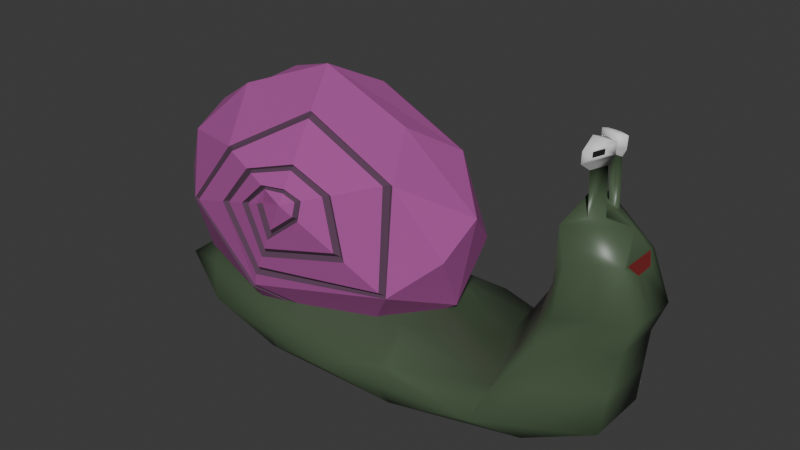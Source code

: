 # Source: snail.blend  (saved by Blender 4.0.36; exported with 4.5.12 LTS)
import bpy
from mathutils import Matrix  # noqa: F401  (used for matrix-valued properties, if any)

bpy.ops.wm.read_factory_settings(use_empty=True)
scene = bpy.context.scene
scene.name = 'Scene'

# ---- collections
col_collection = bpy.data.collections.new('Collection'); scene.collection.children.link(col_collection)

# ---- materials (node trees are filled in below, after node groups)
mat_slime = bpy.data.materials.new('Slime')
mat_slime.use_transparent_shadow = False
mat_eyes_white = bpy.data.materials.new('Eyes white')
mat_eyes_white.use_transparent_shadow = False
mat_eyes_black = bpy.data.materials.new('Eyes Black')
mat_eyes_black.use_transparent_shadow = False
mat_backpack = bpy.data.materials.new('Backpack')
mat_backpack.use_transparent_shadow = False
mat_mouth = bpy.data.materials.new('Mouth')
mat_mouth.use_transparent_shadow = False
mat_backpack_detail = bpy.data.materials.new('Backpack Detail')
mat_backpack_detail.use_transparent_shadow = False

# ---- material node trees
mat_slime.use_nodes = True; mat_slime.node_tree.nodes.clear()
_N = mat_slime.node_tree.nodes; _L = mat_slime.node_tree.links
n0 = _N.new('ShaderNodeBsdfPrincipled'); n0.name = 'Principled BSDF'; n0.location = (10, 300)
n0.inputs[0].default_value = (0.07193, 0.1106, 0.06088, 1.0)
n0.inputs[2].default_value = 0.3955
n0.inputs[3].default_value = 1.45
n1 = _N.new('ShaderNodeOutputMaterial'); n1.name = 'Material Output'; n1.location = (300, 300)
_L.new(n0.outputs[0], n1.inputs[0])
n1.is_active_output = True
mat_eyes_white.use_nodes = True; mat_eyes_white.node_tree.nodes.clear()
_N = mat_eyes_white.node_tree.nodes; _L = mat_eyes_white.node_tree.links
n0 = _N.new('ShaderNodeBsdfPrincipled'); n0.name = 'Principled BSDF'; n0.location = (10, 300)
n0.inputs[3].default_value = 1.45
n1 = _N.new('ShaderNodeOutputMaterial'); n1.name = 'Material Output'; n1.location = (300, 300)
_L.new(n0.outputs[0], n1.inputs[0])
n1.is_active_output = True
mat_eyes_black.use_nodes = True; mat_eyes_black.node_tree.nodes.clear()
_N = mat_eyes_black.node_tree.nodes; _L = mat_eyes_black.node_tree.links
n0 = _N.new('ShaderNodeBsdfPrincipled'); n0.name = 'Principled BSDF'; n0.location = (10, 300)
n0.inputs[0].default_value = (0.01227, 0.01227, 0.01227, 1.0)
n0.inputs[3].default_value = 1.45
n1 = _N.new('ShaderNodeOutputMaterial'); n1.name = 'Material Output'; n1.location = (300, 300)
_L.new(n0.outputs[0], n1.inputs[0])
n1.is_active_output = True
mat_backpack.use_nodes = True; mat_backpack.node_tree.nodes.clear()
_N = mat_backpack.node_tree.nodes; _L = mat_backpack.node_tree.links
n0 = _N.new('ShaderNodeBsdfPrincipled'); n0.name = 'Principled BSDF'; n0.location = (11, 312)
n0.inputs[0].default_value = (0.3872, 0.07665, 0.3046, 1.0)
n0.inputs[2].default_value = 1.0
n0.inputs[3].default_value = 1.45
n1 = _N.new('ShaderNodeOutputMaterial'); n1.name = 'Material Output'; n1.location = (301, 312)
_L.new(n0.outputs[0], n1.inputs[0])
n1.is_active_output = True
mat_mouth.use_nodes = True; mat_mouth.node_tree.nodes.clear()
_N = mat_mouth.node_tree.nodes; _L = mat_mouth.node_tree.links
n0 = _N.new('ShaderNodeBsdfPrincipled'); n0.name = 'Principled BSDF'; n0.location = (10, 300)
n0.inputs[0].default_value = (0.188, 0.02034, 0.02077, 1.0)
n0.inputs[3].default_value = 1.45
n1 = _N.new('ShaderNodeOutputMaterial'); n1.name = 'Material Output'; n1.location = (300, 300)
_L.new(n0.outputs[0], n1.inputs[0])
n1.is_active_output = True
mat_backpack_detail.use_nodes = True; mat_backpack_detail.node_tree.nodes.clear()
_N = mat_backpack_detail.node_tree.nodes; _L = mat_backpack_detail.node_tree.links
n0 = _N.new('ShaderNodeBsdfPrincipled'); n0.name = 'Principled BSDF'; n0.location = (10, 300)
n0.inputs[0].default_value = (0.1081, 0.04884, 0.09608, 1.0)
n0.inputs[2].default_value = 1.0
n0.inputs[3].default_value = 1.45
n1 = _N.new('ShaderNodeOutputMaterial'); n1.name = 'Material Output'; n1.location = (300, 300)
_L.new(n0.outputs[0], n1.inputs[0])
n1.is_active_output = True

# ---- world
world_world = bpy.data.worlds.new('World'); scene.world = world_world
world_world.use_nodes = True; world_world.node_tree.nodes.clear()
_N = world_world.node_tree.nodes; _L = world_world.node_tree.links
n0 = _N.new('ShaderNodeOutputWorld'); n0.name = 'World Output'; n0.location = (300, 300)
n1 = _N.new('ShaderNodeBackground'); n1.name = 'Background'; n1.location = (10, 300)
n1.inputs[0].default_value = (0.05088, 0.05088, 0.05088, 1.0)
_L.new(n1.outputs[0], n0.inputs[0])
n0.is_active_output = True
world_world.color = (0.05088, 0.05088, 0.05088)
world_world.use_sun_shadow = False
world_world.sun_shadow_jitter_overblur = 0.0

# ---- meshes
me_icosphere_001 = bpy.data.meshes.new('Icosphere.001')
me_icosphere_001.from_pydata([(-1.405, 0.0, 0.4707), (-1.165, -0.5257, 1.246), (0.5724, 0.0, 1.061), (-0.6043, -0.5, -0.05224), (0.4602, 0.0, 0.3377), (-0.4465, 0.0, -0.2573), (-1.13, -0.5, 0.2727), (0.5092, -0.309, 0.7984), (-0.2566, -0.9517, 1.109), (-1.393, -0.309, 0.7984), (-1.293, 0.0, 1.324), (-0.4373, 0.0, 1.854), (-0.8672, -0.309, 1.649), (-0.5205, -0.8848, 0.3414), (-0.5549, -0.8661, 0.3038), (-0.54, -0.8488, 0.3212), (-0.003842, -0.3235, -0.02781), (-0.0603, -0.3232, -0.05224), (-0.03815, -0.2935, -0.06255), (0.003081, -0.2948, -0.03725), (-0.02564, -0.2858, -0.04509), (0.2735, -0.6878, 0.5912), (0.3006, -0.6476, 0.5437), (0.2937, -0.6382, 0.5653), (-1.048, -0.7831, 0.7969), (-0.9926, -0.8159, 0.8133), (-1.024, -0.7718, 0.8023), (0.2204, -0.5233, 1.313), (0.2588, -0.4745, 1.315), (0.2424, -0.4677, 1.318), (-0.7234, -0.7884, 1.329), (-0.6825, -0.8161, 1.313), (-0.7037, -0.7734, 1.322), (-0.2783, -0.5229, 1.622), (-0.2907, -0.472, 1.66), (-0.2824, -0.4669, 1.644), (-0.4448, -0.9169, 1.033), (-0.3903, -0.927, 1.055), (-0.4175, -0.8903, 1.044), (-0.5762, -0.8927, 0.9804), (-0.5206, -0.903, 1.003), (-0.5484, -0.8662, 0.9916), (-0.7542, -0.8598, 0.909), (-0.6953, -0.8707, 0.9326), (-0.7247, -0.8336, 0.9208), (-0.4122, -0.9021, 1.184), (-0.3804, -0.9122, 1.168), (-0.3963, -0.8755, 1.176), (-0.5433, -0.8604, 1.247), (-0.5054, -0.8725, 1.228), (-0.5244, -0.8348, 1.237), (-0.1526, -0.8583, 1.153), (-0.1813, -0.8841, 1.141), (-0.1669, -0.8395, 1.147), (-0.0155, -0.7352, 1.212), (-0.05306, -0.7689, 1.196), (-0.03428, -0.7204, 1.204), (0.03398, -0.807, 0.825), (0.08986, -0.7792, 0.7705), (0.06192, -0.7614, 0.7978), (-0.1854, -0.9162, 1.039), (-0.1566, -0.9019, 1.011), (-0.171, -0.8774, 1.025), (-0.2653, -0.7797, 1.314), (-0.2667, -0.7502, 1.35), (-0.266, -0.7333, 1.332), (-0.2595, -0.8927, 1.179), (-0.2605, -0.8732, 1.203), (-0.26, -0.8513, 1.191), (-0.3397, -0.9331, 0.8798), (-0.3736, -0.9255, 0.7863), (-0.3566, -0.8976, 0.833), (-0.4042, -0.9186, 0.702), (-0.4335, -0.9121, 0.6214), (-0.4189, -0.8837, 0.6617), (-0.4704, -0.9038, 0.5199), (-0.4976, -0.8978, 0.445), (-0.484, -0.8692, 0.4824), (-1.165, 0.5257, 1.246), (-0.6043, 0.5, -0.05224), (-1.13, 0.5, 0.2727), (0.5092, 0.309, 0.7984), (-0.2566, 0.9517, 1.109), (-1.393, 0.309, 0.7984), (-0.8672, 0.309, 1.649), (-0.5205, 0.8848, 0.3414), (-0.5549, 0.8661, 0.3038), (-0.54, 0.8488, 0.3212), (-0.003842, 0.3235, -0.02781), (-0.0603, 0.3232, -0.05224), (-0.03815, 0.2935, -0.06255), (0.003081, 0.2948, -0.03725), (-0.02564, 0.2858, -0.04509), (0.2735, 0.6878, 0.5912), (0.3006, 0.6476, 0.5437), (0.2937, 0.6382, 0.5653), (-1.048, 0.7831, 0.7969), (-0.9926, 0.8159, 0.8133), (-1.024, 0.7718, 0.8023), (0.2204, 0.5233, 1.313), (0.2588, 0.4745, 1.315), (0.2424, 0.4677, 1.318), (-0.7234, 0.7884, 1.329), (-0.6825, 0.8161, 1.313), (-0.7037, 0.7734, 1.322), (-0.2783, 0.5229, 1.622), (-0.2907, 0.472, 1.66), (-0.2824, 0.4669, 1.644), (-0.4448, 0.9169, 1.033), (-0.3903, 0.927, 1.055), (-0.4175, 0.8903, 1.044), (-0.5762, 0.8927, 0.9804), (-0.5206, 0.903, 1.003), (-0.5484, 0.8662, 0.9916), (-0.7542, 0.8598, 0.909), (-0.6953, 0.8707, 0.9326), (-0.7247, 0.8336, 0.9208), (-0.4122, 0.9021, 1.184), (-0.3804, 0.9122, 1.168), (-0.3963, 0.8755, 1.176), (-0.5433, 0.8604, 1.247), (-0.5054, 0.8725, 1.228), (-0.5244, 0.8348, 1.237), (-0.1526, 0.8583, 1.153), (-0.1813, 0.8841, 1.141), (-0.1669, 0.8395, 1.147), (-0.0155, 0.7352, 1.212), (-0.05306, 0.7689, 1.196), (-0.03428, 0.7204, 1.204), (0.03398, 0.807, 0.825), (0.08986, 0.7792, 0.7705), (0.06192, 0.7614, 0.7978), (-0.1854, 0.9162, 1.039), (-0.1566, 0.9019, 1.011), (-0.171, 0.8774, 1.025), (-0.2653, 0.7797, 1.314), (-0.2667, 0.7502, 1.35), (-0.266, 0.7333, 1.332), (-0.2595, 0.8927, 1.179), (-0.2605, 0.8732, 1.203), (-0.26, 0.8513, 1.191), (-0.3397, 0.9331, 0.8798), (-0.3736, 0.9255, 0.7863), (-0.3566, 0.8976, 0.833), (-0.4042, 0.9186, 0.702), (-0.4335, 0.9121, 0.6214), (-0.4189, 0.8837, 0.6617), (-0.4704, 0.9038, 0.5199), (-0.4976, 0.8978, 0.445), (-0.484, 0.8692, 0.4824), (0.0784, 0.04723, 1.537), (0.5163, 0.0, 0.6994), (-2.98e-08, 0.0, -0.3225), (1.11, -0.5257, -0.1442), (-0.4239, -0.8506, -0.1442), (-1.372, 0.0, -0.1442), (-0.4239, 0.8506, -0.1442), (1.11, 0.5257, -0.1442), (0.4239, -0.8506, 0.1442), (-1.11, -0.5257, 0.1442), (-1.11, 0.5257, 0.1442), (0.4239, 0.8506, 0.1442), (-2.98e-08, 0.0, 0.3225), (-0.2492, -0.5, -0.2743), (0.6524, -0.309, -0.2743), (0.4032, -0.809, -0.1696), (1.305, 0.0, -0.1696), (0.6524, 0.309, -0.2743), (-0.8064, 0.0, -0.2743), (-1.056, -0.5, -0.1696), (-0.2492, 0.5, -0.2743), (-1.056, 0.5, -0.1696), (0.4032, 0.809, -0.1696), (1.459, -0.309, 5.96e-08), (1.459, 0.309, 5.96e-08), (-2.98e-08, -1.0, 5.96e-08), (0.9016, -0.809, 5.96e-08), (-1.459, -0.309, 5.96e-08), (-0.9016, -0.809, 5.96e-08), (-0.9016, 0.809, 5.96e-08), (-1.459, 0.309, 5.96e-08), (0.9016, 0.809, 5.96e-08), (-2.98e-08, 1.0, 5.96e-08), (0.9269, -0.5, 0.1696), (-0.4032, -0.809, 0.1696), (-1.305, 0.0, 0.1696), (-0.4032, 0.809, 0.1696), (0.9269, 0.5, 0.1696), (0.2492, -0.5, 0.2743), (0.8064, 0.0, 0.2743), (-0.6524, -0.309, 0.2743), (-0.6524, 0.309, 0.2743), (0.2492, 0.5, 0.2743), (1.484, 0.2274, 1.186), (1.448, 5.143e-09, 1.37), (1.187, 0.368, 1.402), (1.484, -0.2274, 1.186), (1.187, -0.368, 1.402), (1.213, 5.143e-09, 1.536), (1.252, 0.4382, 1.186), (1.252, -0.4382, 1.186), (1.172, 3.911e-09, 1.177), (1.087, 2.057e-09, 0.8739), (0.9497, 1.049e-09, 0.5802), (1.198, -0.4327, 1.043), (1.122, -0.3919, 0.7691), (1.026, -0.4449, 0.4754), (1.487, 0.2749, 0.3059), (1.515, 0.2422, 0.5995), (1.578, 0.2674, 0.8264), (1.231, 0.5153, 0.8264), (1.15, 0.4667, 0.5995), (1.028, 0.7198, 0.3059), (1.026, 0.4449, 0.4754), (1.122, 0.3919, 0.7691), (1.198, 0.4327, 1.043), (1.231, -0.5153, 0.8264), (1.15, -0.4667, 0.5995), (1.028, -0.7198, 0.3059), (1.487, -0.2749, 0.3059), (1.515, -0.2422, 0.5995), (1.578, -0.2674, 0.8264), (1.18, -0.559, 5.96e-08), (1.368, -0.3028, 1.186), (1.258, -0.4974, 0.3059), (1.332, -0.3225, 0.5995), (1.404, -0.3561, 0.8264), (1.18, 0.559, 5.96e-08), (1.368, 0.3028, 1.186), (1.258, 0.4974, 0.3059), (1.332, 0.3225, 0.5995), (1.404, 0.3561, 0.8264), (1.459, 0.0, 5.96e-08), (1.484, 0.0, 1.186), (1.487, 0.0, 0.3059), (1.515, 0.0, 0.5995), (1.578, 0.0, 0.8264), (1.329, 0.09848, 1.413), (1.265, 0.1898, 1.421), (1.271, 0.09848, 1.454), (1.265, -0.1898, 1.421), (1.329, -0.09848, 1.413), (1.271, -0.09848, 1.454), (1.256, 0.1898, 1.729), (1.316, 0.09848, 1.759), (1.25, 0.09848, 1.762), (1.316, -0.09848, 1.759), (1.256, -0.1898, 1.729), (1.25, -0.09848, 1.762), (1.22, 0.256, 1.758), (1.343, 0.07058, 1.82), (1.209, 0.07058, 1.826), (1.337, -0.07333, 1.824), (1.226, -0.2406, 1.768), (1.216, -0.07333, 1.829), (1.223, 0.256, 1.849), (1.346, 0.07058, 1.911), (1.211, 0.07058, 1.917), (1.339, -0.07333, 1.906), (1.228, -0.2406, 1.851), (1.218, -0.07333, 1.912), (1.295, 0.1073, 1.91), (1.234, 0.1993, 1.879), (1.229, 0.1073, 1.913), (1.231, -0.1853, 1.886), (1.288, -0.09885, 1.914), (1.225, -0.09885, 1.917), (1.33, 5.143e-09, 1.453), (1.3, 0.09848, 1.434), (1.3, -0.09848, 1.434), (1.283, 0.09848, 1.761), (1.283, -0.09848, 1.761), (1.276, 0.02417, 1.823), (1.276, -0.03681, 1.827), (1.279, 0.02417, 1.914), (1.278, -0.03681, 1.909), (1.262, 0.1073, 1.912), (1.257, -0.09885, 1.916), (1.309, 0.1237, 1.824), (1.256, 0.2028, 1.798), (1.257, 0.2028, 1.845), (1.31, 0.1237, 1.872), (1.262, -0.1874, 1.808), (1.302, -0.1265, 1.828), (1.303, -0.1265, 1.867), (1.263, -0.1874, 1.846), (-0.4233, -0.3437, -0.2743), (-0.4486, -0.3522, 0.2743), (-0.4774, 0.3461, 0.2743), (-0.4524, -0.2143, 0.2891), (-0.5086, 0.7668, 0.1658), (-0.5086, 0.8037, -0.1476), (-0.4103, -0.5, -0.2534), (-0.3894, -0.8489, -0.1453), (-0.4706, 0.2229, 0.2878), (-0.4767, 0.5, -0.2448), (-0.4971, 0.6206, 0.209), (-0.5123, 0.843, -0.1176), (-0.4605, 0.3104, -0.2743), (-0.3843, -0.9186, 5.96e-08), (-0.4412, 0.0, -0.2962), (-0.39, -0.7825, -0.1695), (-0.518, 0.8903, 5.96e-08), (-0.3896, -0.8627, -0.1326), (-0.5147, 0.809, 0.1316), (0.2808, -0.133, -0.3018), (0.2835, 0.5, 0.269), (0.3009, 0.894, 0.1024), (0.3033, -0.383, -0.2743), (0.2803, 0.3878, -0.2743), (0.2803, 0.0, 0.3058), (0.3572, -0.8473, 0.1463), (0.3739, -0.8229, -0.1572), (0.3161, 0.8134, -0.1669), (0.3125, 0.766, -0.1841), (0.3433, -0.6889, 0.2043), (0.2726, 0.1291, -0.3024), (0.3688, -0.9219, 5.96e-08), (0.3141, 0.9335, 5.96e-08), (0.3242, -0.4327, 0.2743), (0.285, 0.5719, 0.2477), (0.2915, 0.844, 0.1483), (0.374, -0.8105, -0.1687), (0.2829, 0.4697, 0.2743), (0.3283, -0.5, 0.2621), (0.3597, -0.8733, 0.1224), (0.317, 0.8498, -0.1333), (0.3701, -0.7933, -0.1749), (1.507, 0.0, 1.096), (1.484, -0.1727, 1.186), (1.484, 0.1727, 1.186), (1.507, -0.05916, 1.096), (1.506, 0.1277, 1.098), (-2.98e-08, 0.0, 5.96e-08)], [(333, 162), (152, 333)], [(22, 16, 19, 4), (9, 0, 6), (12, 10, 1), (9, 6, 24), (6, 0, 5), (5, 3, 6), (5, 18, 17, 3), (13, 76, 42, 25), (3, 14, 6), (22, 76, 13), (2, 7, 4, 151), (16, 22, 13), (64, 54, 27, 33), (24, 30, 1), (1, 30, 12), (25, 42, 48, 31), (67, 51, 55, 63), (9, 24, 1), (1, 10, 9), (9, 10, 0), (11, 34, 28), (28, 7, 2), (12, 30, 34), (11, 12, 34), (37, 69, 8), (10, 12, 11), (33, 31, 48, 64), (8, 60, 52), (5, 4, 19, 18), (54, 58, 21, 27), (7, 22, 4), (11, 150, 2, 151, 4, 5, 0, 10), (8, 52, 66), (63, 49, 45, 67), (61, 70, 72, 57), (58, 73, 75, 21), (8, 69, 60), (22, 7, 28), (24, 6, 14), (66, 46, 8), (40, 72, 70, 36), (51, 61, 57, 55), (28, 2, 150, 11), (49, 43, 39, 45), (43, 75, 73, 39), (46, 40, 36, 38, 37, 8), (16, 20, 17, 18, 19), (14, 17, 20, 15), (15, 20, 16, 13), (31, 33, 35, 32), (32, 35, 34, 30), (25, 31, 32, 26), (26, 32, 30, 24), (28, 34, 35, 29), (29, 35, 33, 27), (27, 21, 23, 29), (29, 23, 22, 28), (24, 14, 15, 26), (26, 15, 13, 25), (49, 63, 65, 50), (50, 65, 64, 48), (46, 66, 68, 47), (47, 68, 67, 45), (55, 57, 59, 56), (56, 59, 58, 54), (52, 60, 62, 53), (53, 62, 61, 51), (21, 75, 77, 23), (23, 77, 76, 22), (57, 72, 74, 59), (59, 74, 73, 58), (60, 69, 71, 62), (62, 71, 70, 61), (43, 49, 50, 44), (44, 50, 48, 42), (40, 46, 47, 41), (41, 47, 45, 39), (63, 55, 56, 65), (65, 56, 54, 64), (66, 52, 53, 68), (68, 53, 51, 67), (75, 43, 44, 77), (77, 44, 42, 76), (72, 40, 41, 74), (74, 41, 39, 73), (69, 37, 38, 71), (71, 38, 36, 70), (3, 17, 14), (94, 4, 91, 88), (83, 80, 0), (84, 78, 10), (83, 96, 80), (80, 5, 0), (5, 80, 79), (5, 79, 89, 90), (85, 97, 114, 148), (79, 80, 86), (94, 85, 148), (2, 151, 4, 81), (88, 85, 94), (136, 105, 99, 126), (96, 78, 102), (78, 84, 102), (97, 103, 120, 114), (139, 135, 127, 123), (83, 78, 96), (78, 83, 10), (83, 0, 10), (11, 100, 106), (100, 2, 81), (84, 106, 102), (11, 106, 84), (109, 82, 141), (10, 11, 84), (105, 136, 120, 103), (82, 124, 132), (5, 90, 91, 4), (126, 99, 93, 130), (81, 4, 94), (82, 138, 124), (135, 139, 117, 121), (133, 129, 144, 142), (130, 93, 147, 145), (82, 132, 141), (94, 100, 81), (96, 86, 80), (138, 82, 118), (112, 108, 142, 144), (123, 127, 129, 133), (100, 11, 150, 2), (121, 117, 111, 115), (115, 111, 145, 147), (118, 82, 109, 110, 108, 112), (88, 91, 90, 89, 92), (86, 87, 92, 89), (87, 85, 88, 92), (103, 104, 107, 105), (104, 102, 106, 107), (97, 98, 104, 103), (98, 96, 102, 104), (100, 101, 107, 106), (101, 99, 105, 107), (99, 101, 95, 93), (101, 100, 94, 95), (96, 98, 87, 86), (98, 97, 85, 87), (121, 122, 137, 135), (122, 120, 136, 137), (118, 119, 140, 138), (119, 117, 139, 140), (127, 128, 131, 129), (128, 126, 130, 131), (124, 125, 134, 132), (125, 123, 133, 134), (93, 95, 149, 147), (95, 94, 148, 149), (129, 131, 146, 144), (131, 130, 145, 146), (132, 134, 143, 141), (134, 133, 142, 143), (115, 116, 122, 121), (116, 114, 120, 122), (112, 113, 119, 118), (113, 111, 117, 119), (135, 137, 128, 127), (137, 136, 126, 128), (138, 140, 125, 124), (140, 139, 123, 125), (147, 149, 116, 115), (149, 148, 114, 116), (144, 146, 113, 112), (146, 145, 111, 113), (141, 143, 110, 109), (143, 142, 108, 110), (79, 86, 89), (152, 305, 308, 163), (153, 164, 166), (152, 163, 286, 300), (152, 300, 298, 170), (152, 170, 309, 316), (153, 166, 173), (154, 293, 303), (155, 169, 177), (156, 291, 297), (157, 172, 181), (153, 173, 222, 176), (154, 303, 299, 178), (155, 177, 180), (156, 297, 302, 182), (157, 181, 227, 174), (158, 183, 324, 315), (159, 184, 190), (160, 185, 191), (161, 321, 320), (215, 201, 198, 195), (189, 323, 310), (189, 187, 306, 323), (187, 161, 320, 306), (192, 288, 294, 162), (192, 186, 296, 288), (186, 290, 296), (191, 190, 289, 294), (191, 185, 190), (185, 159, 190), (190, 287, 289), (190, 184, 287), (184, 311, 315, 188), (188, 319, 310, 162), (188, 324, 319), (201, 204, 197, 198), (231, 210, 199, 228), (204, 216, 200, 197), (181, 161, 187), (182, 186, 321, 307), (182, 302, 304, 186), (179, 160, 290, 304), (180, 185, 160), (180, 177, 185), (177, 159, 185), (178, 184, 159), (178, 299, 184), (175, 325, 311, 184), (176, 183, 158), (236, 209, 193, 330, 332, 328), (210, 215, 195, 199), (181, 318, 307, 161), (181, 172, 326, 318), (172, 313, 326), (179, 180, 160), (179, 171, 180), (171, 155, 180), (177, 178, 159), (177, 169, 178), (169, 154, 178), (175, 317, 325), (175, 312, 317), (165, 153, 176), (226, 221, 196, 223), (173, 166, 174, 232), (166, 157, 174), (167, 172, 157), (167, 309, 314, 172), (170, 156, 313, 314), (170, 295, 291, 156), (170, 298, 295), (168, 155, 171), (168, 169, 155), (168, 286, 292, 169), (163, 301, 292), (166, 167, 157), (166, 164, 167), (164, 305, 316, 167), (163, 327, 322, 293, 301), (163, 308, 327), (164, 153, 165), (269, 242, 248, 271), (268, 237, 244, 270), (193, 195, 194), (193, 228, 199, 195), (200, 223, 196, 197), (196, 194, 197), (196, 329, 233, 330, 193, 194), (222, 173, 219, 224), (224, 219, 220, 225), (225, 220, 221, 226), (181, 187, 213, 212), (212, 213, 214, 211), (211, 214, 215, 210), (232, 174, 207, 234), (234, 207, 208, 235), (235, 208, 209, 236), (183, 176, 218, 206), (206, 218, 217, 205), (205, 217, 216, 204), (227, 181, 212, 229), (229, 212, 211, 230), (230, 211, 210, 231), (189, 183, 206, 203), (203, 206, 205, 202), (202, 205, 204, 201), (187, 189, 203, 213), (213, 203, 202, 214), (214, 202, 201, 215), (217, 225, 226, 216), (218, 224, 225, 217), (176, 222, 224, 218), (216, 226, 223, 200), (208, 230, 231, 209), (207, 229, 230, 208), (174, 227, 229, 207), (209, 231, 228, 193), (220, 235, 236, 221), (219, 234, 235, 220), (173, 232, 234, 219), (221, 236, 328, 331, 329, 196), (194, 195, 238, 237), (195, 198, 239, 238), (267, 194, 237, 268), (197, 194, 241, 240), (267, 198, 242, 269), (198, 197, 240, 242), (243, 245, 251, 249), (248, 247, 253, 254), (240, 241, 246, 247), (238, 239, 245, 243), (237, 238, 243, 244), (242, 240, 247, 248), (254, 253, 259, 260), (272, 250, 256, 274), (244, 243, 249, 250), (271, 248, 254, 273), (247, 246, 252, 253), (270, 244, 250, 272), (261, 262, 263, 276), (264, 265, 277, 266), (249, 251, 257, 255), (278, 279, 280, 281), (273, 254, 260, 275), (282, 283, 284, 285), (256, 255, 262, 261), (255, 257, 263, 262), (274, 256, 261, 276), (259, 258, 265, 264), (275, 260, 266, 277), (260, 259, 264, 266), (258, 275, 277, 265), (257, 274, 276, 263), (252, 273, 275, 258), (245, 270, 272, 251), (246, 271, 273, 252), (251, 272, 274, 257), (194, 267, 269, 241), (198, 267, 268, 239), (239, 268, 270, 245), (241, 269, 271, 246), (250, 249, 279, 278), (249, 255, 280, 279), (255, 256, 281, 280), (256, 250, 278, 281), (253, 252, 283, 282), (252, 258, 284, 283), (258, 259, 285, 284), (259, 253, 282, 285), (301, 293, 154), (298, 300, 168), (299, 303, 175), (302, 297, 179), (294, 288, 191), (296, 290, 160, 191), (289, 287, 188, 162), (291, 295, 171), (292, 286, 163), (300, 286, 168), (303, 293, 322, 312, 175), (184, 299, 175), (297, 291, 171, 179), (304, 290, 186), (304, 302, 179), (288, 296, 191), (294, 289, 162), (287, 184, 188), (295, 298, 168, 171), (292, 301, 154, 169), (307, 321, 161), (322, 327, 165), (315, 311, 158), (311, 325, 158), (307, 318, 182), (326, 313, 156, 182), (323, 306, 192), (317, 312, 165, 176), (314, 309, 170), (312, 322, 165), (319, 324, 183, 189), (315, 324, 188), (308, 305, 164), (316, 305, 152), (327, 308, 164, 165), (316, 309, 167), (318, 326, 182), (320, 321, 186, 192), (310, 323, 192, 162), (306, 320, 192), (325, 317, 176, 158), (314, 313, 172), (310, 319, 189), (329, 331, 328, 233), (328, 332, 330, 233)])
me_icosphere_001.polygons.foreach_set('use_smooth', [0, 0, 0, 0, 0, 0, 0, 0, 0, 0, 0, 0, 0, 0, 0, 0, 0, 0, 0, 0, 0, 0, 0, 0, 0, 0, 0, 0, 0, 0, 0, 0, 0, 0, 0, 0, 0, 0, 0, 0, 0, 0, 0, 0, 0, 0, 0, 0, 0, 0, 0, 0, 0, 0, 0, 0, 0, 0, 0, 0, 0, 0, 0, 0, 0, 0, 0, 0, 0, 0, 0, 0, 0, 0, 0, 0, 0, 0, 0, 0, 0, 0, 0, 0, 0, 0, 0, 0, 0, 0, 0, 0, 0, 0, 0, 0, 0, 0, 0, 0, 0, 0, 0, 0, 0, 0, 0, 0, 0, 0, 0, 0, 0, 0, 0, 0, 0, 0, 0, 0, 0, 0, 0, 0, 0, 0, 0, 0, 0, 0, 0, 0, 0, 0, 0, 0, 0, 0, 0, 0, 0, 0, 0, 0, 0, 0, 0, 0, 0, 0, 0, 0, 0, 0, 0, 0, 0, 0, 0, 0, 0, 0, 0, 0, 0, 0, 0, 0, 0, 0, 0, 0, 0, 0, 0, 1, 1, 1, 1, 1, 1, 1, 1, 1, 1, 1, 1, 1, 1, 1, 1, 1, 1, 1, 1, 1, 1, 1, 1, 1, 1, 1, 1, 1, 1, 1, 1, 1, 1, 1, 1, 1, 1, 1, 1, 1, 1, 1, 1, 1, 1, 1, 1, 1, 1, 1, 1, 1, 1, 1, 1, 1, 1, 1, 1, 1, 1, 1, 1, 1, 1, 1, 1, 1, 1, 1, 1, 1, 1, 1, 1, 1, 1, 1, 1, 1, 1, 1, 1, 1, 1, 1, 1, 1, 1, 1, 1, 1, 1, 1, 1, 1, 1, 1, 1, 1, 1, 1, 1, 1, 1, 1, 1, 1, 1, 1, 1, 1, 1, 1, 1, 1, 1, 1, 1, 1, 1, 1, 1, 1, 1, 1, 1, 1, 1, 1, 1, 1, 1, 1, 1, 1, 1, 1, 1, 1, 1, 1, 1, 1, 1, 1, 1, 1, 1, 1, 1, 1, 1, 1, 1, 1, 1, 1, 1, 1, 1, 1, 1, 1, 1, 1, 1, 1, 1, 1, 1, 1, 1, 1, 1, 1, 1, 1, 1, 1, 1, 1, 1, 1, 1, 1, 1, 1, 1, 1, 1, 1, 1, 1, 1, 1, 1, 1, 1, 1, 1, 1, 1, 1, 1, 1, 1, 1, 1, 1, 1, 1])
me_icosphere_001.polygons.foreach_set('material_index', [3, 3, 3, 3, 3, 3, 3, 3, 3, 3, 3, 3, 3, 3, 3, 3, 3, 3, 3, 3, 3, 3, 3, 3, 3, 3, 3, 3, 3, 3, 3, 3, 3, 3, 3, 3, 3, 3, 3, 3, 3, 3, 3, 3, 3, 3, 3, 5, 5, 5, 5, 5, 5, 5, 5, 5, 5, 5, 5, 5, 5, 5, 5, 5, 5, 5, 5, 5, 5, 5, 5, 5, 5, 5, 5, 5, 5, 5, 5, 5, 5, 5, 5, 5, 5, 5, 5, 3, 3, 3, 3, 3, 3, 3, 3, 3, 3, 3, 3, 3, 3, 3, 3, 3, 3, 3, 3, 3, 3, 3, 3, 3, 3, 3, 3, 3, 3, 3, 3, 3, 3, 3, 3, 3, 3, 3, 3, 3, 3, 3, 3, 3, 3, 3, 5, 5, 5, 5, 5, 5, 5, 5, 5, 5, 5, 5, 5, 5, 5, 5, 5, 5, 5, 5, 5, 5, 5, 5, 5, 5, 5, 5, 5, 5, 5, 5, 5, 5, 5, 5, 5, 5, 5, 5, 3, 0, 0, 0, 0, 0, 0, 0, 0, 0, 0, 0, 0, 0, 0, 0, 0, 0, 0, 0, 0, 0, 0, 0, 0, 0, 0, 0, 0, 0, 0, 0, 0, 0, 0, 0, 0, 0, 0, 0, 0, 0, 0, 0, 0, 0, 0, 0, 0, 0, 0, 0, 0, 0, 0, 0, 0, 0, 0, 0, 0, 0, 0, 0, 0, 0, 0, 0, 0, 0, 0, 0, 0, 0, 0, 0, 0, 0, 0, 0, 0, 0, 0, 0, 0, 0, 0, 0, 0, 0, 0, 0, 0, 0, 0, 0, 0, 0, 0, 0, 0, 0, 0, 0, 0, 0, 0, 0, 0, 0, 0, 0, 0, 0, 0, 0, 0, 0, 0, 0, 0, 0, 0, 0, 0, 0, 0, 1, 1, 0, 0, 0, 0, 1, 1, 1, 1, 1, 1, 1, 1, 1, 2, 0, 2, 1, 1, 1, 1, 1, 1, 1, 1, 1, 1, 1, 1, 0, 0, 0, 0, 1, 1, 1, 1, 1, 1, 1, 1, 0, 0, 0, 0, 0, 0, 0, 0, 0, 0, 0, 0, 0, 0, 0, 0, 0, 0, 0, 0, 0, 0, 0, 0, 0, 0, 0, 0, 0, 0, 0, 0, 0, 0, 0, 0, 0, 0, 0, 0, 0, 0, 0, 4, 4])
_uv = me_icosphere_001.uv_layers.new(name='UVMap')
_uv.uv.foreach_set('vector', [0.2567, 0.1897, 0.3156, 0.08326, 0.3203, 0.08236, 0.3636, 0.1575, 0.8636, 0.2362, 0.8182, 0.1797, 0.9091, 0.1575, 0.8636, 0.3937, 0.8182, 0.3149, 0.9091, 0.3149, 0.8636, 0.2362, 0.9091, 0.1575, 0.9499, 0.236, 0.9091, 0.1575, 0.8182, 0.1797, 0.9006, 0.0147, 0.9006, 0.0147, 0.9545, 0.07873, 0.9091, 0.1575, 0.1818, 0.0, 0.225, 0.07477, 0.2205, 0.07873, 0.1364, 0.07873, 0.1233, 0.1611, 0.1273, 0.1783, 0.08854, 0.2547, 0.05125, 0.2387, 0.9545, 0.07873, 0.9968, 0.1543, 0.9091, 0.1575, 0.253, 0.1888, 0.1273, 0.1783, 0.1235, 0.161, 0.3636, 0.2927, 0.3182, 0.2362, 0.3636, 0.1575, 0.3636, 0.2251, 0.2283, 0.08326, 0.2536, 0.1881, 0.1234, 0.1605, 0.1935, 0.3352, 0.2174, 0.301, 0.2673, 0.3135, 0.2242, 0.3883, 0.04043, 0.2372, 0.08636, 0.3166, 1.316e-09, 0.3149, 1.316e-09, 0.3149, 0.08691, 0.3167, 0.04545, 0.3937, 0.05125, 0.2387, 0.08854, 0.2547, 0.1181, 0.3053, 0.09465, 0.3136, 0.1769, 0.3065, 0.1884, 0.2937, 0.2094, 0.299, 0.1896, 0.3283, 0.8636, 0.2362, 0.9499, 0.2359, 0.9091, 0.3149, 0.9091, 0.3149, 0.8182, 0.3149, 0.8636, 0.2362, 0.8636, 0.2362, 0.8182, 0.3149, 0.8182, 0.1797, 0.2812, 0.4577, 0.2301, 0.3975, 0.2774, 0.3146, 0.2773, 0.314, 0.3182, 0.2362, 0.3636, 0.2927, 0.04545, 0.3937, 0.08736, 0.317, 0.1335, 0.3973, 0.09091, 0.4724, 0.04545, 0.3937, 0.1335, 0.3979, 0.1455, 0.2792, 0.1529, 0.2503, 0.1664, 0.2882, 0.8182, 0.3149, 0.8636, 0.3937, 0.8182, 0.4502, 0.1379, 0.3883, 0.09465, 0.3136, 0.1181, 0.3053, 0.153, 0.3352, 0.1664, 0.2882, 0.1773, 0.276, 0.1823, 0.2922, 0.3636, 0.02222, 0.3636, 0.1575, 0.3203, 0.08236, 0.3205, 0.07589, 0.2174, 0.301, 0.2197, 0.229, 0.2479, 0.1976, 0.2673, 0.3135, 0.3182, 0.2362, 0.2564, 0.1898, 0.3636, 0.1575, 0.3972, 0.0, 0.5032, 0.0, 0.6091, 0.0, 0.6022, 0.0, 0.5952, 0.0, 0.3969, 0.0, 0.185, 0.0, 0.1989, 0.0, 0.1664, 0.2882, 0.1823, 0.2922, 0.1743, 0.3019, 0.1549, 0.3283, 0.1245, 0.303, 0.1402, 0.2975, 0.1612, 0.3065, 0.1818, 0.2711, 0.1474, 0.2348, 0.1424, 0.2208, 0.2111, 0.2385, 0.2197, 0.229, 0.1377, 0.2075, 0.1317, 0.1907, 0.2479, 0.1976, 0.1664, 0.2882, 0.1529, 0.2503, 0.1773, 0.276, 0.2554, 0.1905, 0.3182, 0.2362, 0.277, 0.3141, 0.9507, 0.2356, 0.9091, 0.1575, 0.9968, 0.155, 0.1625, 0.3019, 0.1455, 0.2956, 0.1664, 0.2882, 0.1251, 0.2704, 0.1424, 0.2208, 0.1474, 0.2348, 0.1369, 0.2755, 0.1884, 0.2937, 0.1818, 0.2711, 0.2111, 0.2385, 0.2094, 0.299, 0.2772, 0.3141, 0.3636, 0.2927, 0.3224, 0.3752, 0.2812, 0.4577, 0.1245, 0.303, 0.09775, 0.2587, 0.1164, 0.2667, 0.1402, 0.2975, 0.09775, 0.2587, 0.1317, 0.1907, 0.1377, 0.2075, 0.1164, 0.2667, 0.1455, 0.2956, 0.1251, 0.2704, 0.1369, 0.2755, 0.1412, 0.2773, 0.1455, 0.2792, 0.1664, 0.2882, 0.2273, 0.07873, 0.2256, 0.07873, 0.2205, 0.07873, 0.225, 0.07477, 0.2273, 0.07873, 0.1197, 0.1533, 0.2205, 0.07873, 0.2255, 0.08002, 0.1207, 0.1569, 0.1207, 0.1569, 0.2255, 0.08002, 0.2283, 0.08326, 0.1234, 0.1605, 0.09465, 0.3136, 0.1379, 0.3883, 0.1361, 0.3932, 0.09094, 0.315, 0.09094, 0.315, 0.1361, 0.3932, 0.1335, 0.3973, 0.08736, 0.317, 0.05125, 0.2387, 0.09465, 0.3136, 0.09094, 0.315, 0.04591, 0.237, 0.04591, 0.237, 0.09094, 0.315, 0.08636, 0.3166, 0.04043, 0.2372, 0.2774, 0.3146, 0.2301, 0.3975, 0.2273, 0.3937, 0.2726, 0.3145, 0.2726, 0.3145, 0.2273, 0.3937, 0.2242, 0.3883, 0.2673, 0.3135, 0.2673, 0.3135, 0.2479, 0.1976, 0.2526, 0.1933, 0.2726, 0.3145, 0.2726, 0.3145, 0.2526, 0.1933, 0.2554, 0.1905, 0.277, 0.3141, 0.9507, 0.2356, 0.9968, 0.155, 1.0, 0.1575, 0.9546, 0.2361, 0.04551, 0.2361, 0.1199, 0.1575, 0.1233, 0.1611, 0.05125, 0.2387, 0.1245, 0.303, 0.1549, 0.3283, 0.154, 0.3317, 0.1214, 0.3041, 0.1214, 0.3041, 0.154, 0.3317, 0.153, 0.3352, 0.1181, 0.3053, 0.1455, 0.2956, 0.1625, 0.3019, 0.1618, 0.3042, 0.1429, 0.2965, 0.1429, 0.2965, 0.1618, 0.3042, 0.1612, 0.3065, 0.1402, 0.2975, 0.2094, 0.299, 0.2111, 0.2385, 0.2153, 0.2339, 0.2133, 0.3, 0.2133, 0.3, 0.2153, 0.2339, 0.2197, 0.229, 0.2174, 0.301, 0.1823, 0.2922, 0.1773, 0.276, 0.1795, 0.2736, 0.1853, 0.2929, 0.1853, 0.2929, 0.1795, 0.2736, 0.1818, 0.2711, 0.1884, 0.2937, 0.2479, 0.1976, 0.1317, 0.1907, 0.1297, 0.185, 0.2513, 0.1925, 0.2513, 0.1925, 0.1297, 0.185, 0.1273, 0.1783, 0.253, 0.1888, 0.2111, 0.2385, 0.1424, 0.2208, 0.1401, 0.2142, 0.2153, 0.2339, 0.2153, 0.2339, 0.1401, 0.2142, 0.1377, 0.2075, 0.2197, 0.229, 0.1773, 0.276, 0.1529, 0.2503, 0.1502, 0.2425, 0.1795, 0.2736, 0.1795, 0.2736, 0.1502, 0.2425, 0.1474, 0.2348, 0.1818, 0.2711, 0.09775, 0.2587, 0.1245, 0.303, 0.1214, 0.3041, 0.09347, 0.2568, 0.09347, 0.2568, 0.1214, 0.3041, 0.1181, 0.3053, 0.08854, 0.2547, 0.1251, 0.2704, 0.1455, 0.2956, 0.1429, 0.2965, 0.1208, 0.2686, 0.1208, 0.2686, 0.1429, 0.2965, 0.1402, 0.2975, 0.1164, 0.2667, 0.1896, 0.3283, 0.2094, 0.299, 0.2133, 0.3, 0.1915, 0.3317, 0.1915, 0.3317, 0.2133, 0.3, 0.2174, 0.301, 0.1935, 0.3352, 0.1743, 0.3019, 0.1823, 0.2922, 0.1853, 0.2929, 0.1756, 0.3042, 0.1756, 0.3042, 0.1853, 0.2929, 0.1884, 0.2937, 0.1769, 0.3065, 0.1317, 0.1907, 0.09775, 0.2587, 0.09347, 0.2568, 0.1297, 0.185, 0.1297, 0.185, 0.09347, 0.2568, 0.08854, 0.2547, 0.1273, 0.1783, 0.1424, 0.2208, 0.1251, 0.2704, 0.1208, 0.2686, 0.1401, 0.2142, 0.1401, 0.2142, 0.1208, 0.2686, 0.1164, 0.2667, 0.1377, 0.2075, 0.1529, 0.2503, 0.1455, 0.2792, 0.1412, 0.2773, 0.1502, 0.2425, 0.1502, 0.2425, 0.1412, 0.2773, 0.1369, 0.2755, 0.1474, 0.2348, 0.1364, 0.07873, 0.2205, 0.07873, 0.1197, 0.1533, 0.2567, 0.1897, 0.3636, 0.1575, 0.3203, 0.08236, 0.3156, 0.08326, 0.8636, 0.2362, 0.9091, 0.1575, 0.8182, 0.1797, 0.8636, 0.3937, 0.9091, 0.3149, 0.8182, 0.3149, 0.8636, 0.2362, 0.9499, 0.236, 0.9091, 0.1575, 0.9091, 0.1575, 0.9006, 0.0147, 0.8182, 0.1797, 0.9006, 0.0147, 0.9091, 0.1575, 0.9545, 0.07873, 0.1818, 0.0, 0.1364, 0.07873, 0.2205, 0.07873, 0.225, 0.07477, 0.1233, 0.1611, 0.05125, 0.2387, 0.08854, 0.2547, 0.1273, 0.1783, 0.9545, 0.07873, 0.9091, 0.1575, 0.9968, 0.1543, 0.253, 0.1888, 0.1235, 0.161, 0.1273, 0.1783, 0.3636, 0.2927, 0.3636, 0.2251, 0.3636, 0.1575, 0.3182, 0.2362, 0.2283, 0.08326, 0.1234, 0.1605, 0.2536, 0.1881, 0.1935, 0.3352, 0.2242, 0.3883, 0.2673, 0.3135, 0.2174, 0.301, 0.04043, 0.2372, 1.316e-09, 0.3149, 0.08636, 0.3166, 1.316e-09, 0.3149, 0.04545, 0.3937, 0.08691, 0.3167, 0.05125, 0.2387, 0.09465, 0.3136, 0.1181, 0.3053, 0.08854, 0.2547, 0.1769, 0.3065, 0.1896, 0.3283, 0.2094, 0.299, 0.1884, 0.2937, 0.8636, 0.2362, 0.9091, 0.3149, 0.9499, 0.2359, 0.9091, 0.3149, 0.8636, 0.2362, 0.8182, 0.3149, 0.8636, 0.2362, 0.8182, 0.1797, 0.8182, 0.3149, 0.2812, 0.4577, 0.2774, 0.3146, 0.2301, 0.3975, 0.2773, 0.314, 0.3636, 0.2927, 0.3182, 0.2362, 0.04545, 0.3937, 0.1335, 0.3973, 0.08736, 0.317, 0.09091, 0.4724, 0.1335, 0.3979, 0.04545, 0.3937, 0.1455, 0.2792, 0.1664, 0.2882, 0.1529, 0.2503, 0.8182, 0.3149, 0.8182, 0.4502, 0.8636, 0.3937, 0.1379, 0.3883, 0.153, 0.3352, 0.1181, 0.3053, 0.09465, 0.3136, 0.1664, 0.2882, 0.1823, 0.2922, 0.1773, 0.276, 0.3636, 0.02222, 0.3205, 0.07589, 0.3203, 0.08236, 0.3636, 0.1575, 0.2174, 0.301, 0.2673, 0.3135, 0.2479, 0.1976, 0.2197, 0.229, 0.3182, 0.2362, 0.3636, 0.1575, 0.2564, 0.1898, 0.1664, 0.2882, 0.1743, 0.3019, 0.1823, 0.2922, 0.1549, 0.3283, 0.1612, 0.3065, 0.1402, 0.2975, 0.1245, 0.303, 0.1818, 0.2711, 0.2111, 0.2385, 0.1424, 0.2208, 0.1474, 0.2348, 0.2197, 0.229, 0.2479, 0.1976, 0.1317, 0.1907, 0.1377, 0.2075, 0.1664, 0.2882, 0.1773, 0.276, 0.1529, 0.2503, 0.2554, 0.1905, 0.277, 0.3141, 0.3182, 0.2362, 0.9507, 0.2356, 0.9968, 0.155, 0.9091, 0.1575, 0.1625, 0.3019, 0.1664, 0.2882, 0.1455, 0.2956, 0.1251, 0.2704, 0.1369, 0.2755, 0.1474, 0.2348, 0.1424, 0.2208, 0.1884, 0.2937, 0.2094, 0.299, 0.2111, 0.2385, 0.1818, 0.2711, 0.2772, 0.3141, 0.2812, 0.4577, 0.3224, 0.3752, 0.3636, 0.2927, 0.1245, 0.303, 0.1402, 0.2975, 0.1164, 0.2667, 0.09775, 0.2587, 0.09775, 0.2587, 0.1164, 0.2667, 0.1377, 0.2075, 0.1317, 0.1907, 0.1455, 0.2956, 0.1664, 0.2882, 0.1455, 0.2792, 0.1412, 0.2773, 0.1369, 0.2755, 0.1251, 0.2704, 0.2273, 0.07873, 0.2273, 0.07873, 0.225, 0.07477, 0.2205, 0.07873, 0.2256, 0.07873, 0.1197, 0.1533, 0.1207, 0.1569, 0.2255, 0.08002, 0.2205, 0.07873, 0.1207, 0.1569, 0.1234, 0.1605, 0.2283, 0.08326, 0.2255, 0.08002, 0.09465, 0.3136, 0.09094, 0.315, 0.1361, 0.3932, 0.1379, 0.3883, 0.09094, 0.315, 0.08736, 0.317, 0.1335, 0.3973, 0.1361, 0.3932, 0.05125, 0.2387, 0.04591, 0.237, 0.09094, 0.315, 0.09465, 0.3136, 0.04591, 0.237, 0.04043, 0.2372, 0.08636, 0.3166, 0.09094, 0.315, 0.2774, 0.3146, 0.2726, 0.3145, 0.2273, 0.3937, 0.2301, 0.3975, 0.2726, 0.3145, 0.2673, 0.3135, 0.2242, 0.3883, 0.2273, 0.3937, 0.2673, 0.3135, 0.2726, 0.3145, 0.2526, 0.1933, 0.2479, 0.1976, 0.2726, 0.3145, 0.277, 0.3141, 0.2554, 0.1905, 0.2526, 0.1933, 0.9507, 0.2356, 0.9546, 0.2361, 1.0, 0.1575, 0.9968, 0.155, 0.04551, 0.2361, 0.05125, 0.2387, 0.1233, 0.1611, 0.1199, 0.1575, 0.1245, 0.303, 0.1214, 0.3041, 0.154, 0.3317, 0.1549, 0.3283, 0.1214, 0.3041, 0.1181, 0.3053, 0.153, 0.3352, 0.154, 0.3317, 0.1455, 0.2956, 0.1429, 0.2965, 0.1618, 0.3042, 0.1625, 0.3019, 0.1429, 0.2965, 0.1402, 0.2975, 0.1612, 0.3065, 0.1618, 0.3042, 0.2094, 0.299, 0.2133, 0.3, 0.2153, 0.2339, 0.2111, 0.2385, 0.2133, 0.3, 0.2174, 0.301, 0.2197, 0.229, 0.2153, 0.2339, 0.1823, 0.2922, 0.1853, 0.2929, 0.1795, 0.2736, 0.1773, 0.276, 0.1853, 0.2929, 0.1884, 0.2937, 0.1818, 0.2711, 0.1795, 0.2736, 0.2479, 0.1976, 0.2513, 0.1925, 0.1297, 0.185, 0.1317, 0.1907, 0.2513, 0.1925, 0.253, 0.1888, 0.1273, 0.1783, 0.1297, 0.185, 0.2111, 0.2385, 0.2153, 0.2339, 0.1401, 0.2142, 0.1424, 0.2208, 0.2153, 0.2339, 0.2197, 0.229, 0.1377, 0.2075, 0.1401, 0.2142, 0.1773, 0.276, 0.1795, 0.2736, 0.1502, 0.2425, 0.1529, 0.2503, 0.1795, 0.2736, 0.1818, 0.2711, 0.1474, 0.2348, 0.1502, 0.2425, 0.09775, 0.2587, 0.09347, 0.2568, 0.1214, 0.3041, 0.1245, 0.303, 0.09347, 0.2568, 0.08854, 0.2547, 0.1181, 0.3053, 0.1214, 0.3041, 0.1251, 0.2704, 0.1208, 0.2686, 0.1429, 0.2965, 0.1455, 0.2956, 0.1208, 0.2686, 0.1164, 0.2667, 0.1402, 0.2975, 0.1429, 0.2965, 0.1896, 0.3283, 0.1915, 0.3317, 0.2133, 0.3, 0.2094, 0.299, 0.1915, 0.3317, 0.1935, 0.3352, 0.2174, 0.301, 0.2133, 0.3, 0.1743, 0.3019, 0.1756, 0.3042, 0.1853, 0.2929, 0.1823, 0.2922, 0.1756, 0.3042, 0.1769, 0.3065, 0.1884, 0.2937, 0.1853, 0.2929, 0.1317, 0.1907, 0.1297, 0.185, 0.09347, 0.2568, 0.09775, 0.2587, 0.1297, 0.185, 0.1273, 0.1783, 0.08854, 0.2547, 0.09347, 0.2568, 0.1424, 0.2208, 0.1401, 0.2142, 0.1208, 0.2686, 0.1251, 0.2704, 0.1401, 0.2142, 0.1377, 0.2075, 0.1164, 0.2667, 0.1208, 0.2686, 0.1529, 0.2503, 0.1502, 0.2425, 0.1412, 0.2773, 0.1455, 0.2792, 0.1502, 0.2425, 0.1474, 0.2348, 0.1369, 0.2755, 0.1412, 0.2773, 0.1364, 0.07873, 0.1197, 0.1533, 0.2205, 0.07873, 0.1818, 0.0, 0.2014, 0.03389, 0.1921, 0.07873, 0.1364, 0.07873, 0.2727, 0.1575, 0.3182, 0.07873, 0.3636, 0.1575, 0.9091, 0.0, 0.9545, 0.07873, 0.9261, 0.07873, 0.8842, 0.04307, 0.7273, 0.0, 0.7521, 0.04307, 0.7163, 0.07873, 0.6818, 0.07873, 0.5455, 0.0, 0.5909, 0.07873, 0.5375, 0.07873, 0.5265, 0.0329, 0.2727, 0.1575, 0.3636, 0.1575, 0.3182, 0.2362, 0.09091, 0.1575, 0.09471, 0.1575, 0.09459, 0.1638, 0.8182, 0.1575, 0.9091, 0.1575, 0.8636, 0.2362, 0.6364, 0.1575, 0.6485, 0.1575, 0.6448, 0.172, 0.4545, 0.1575, 0.5455, 0.1575, 0.5, 0.2362, 0.2727, 0.1575, 0.3182, 0.2362, 0.2727, 0.2362, 0.2273, 0.2362, 0.09091, 0.1575, 0.09459, 0.1638, 0.09762, 0.2362, 0.04546, 0.2362, 0.8182, 0.1575, 0.8636, 0.2362, 0.7727, 0.2362, 0.6364, 0.1575, 0.6448, 0.172, 0.6431, 0.2362, 0.5909, 0.2362, 0.4545, 0.1575, 0.5, 0.2362, 0.4545, 0.2362, 0.4091, 0.2362, 0.1818, 0.3149, 0.2727, 0.3149, 0.2326, 0.3845, 0.2028, 0.3512, 0.0, 0.3149, 0.09091, 0.3149, 0.04546, 0.3937, 0.7273, 0.3149, 0.8182, 0.3149, 0.7727, 0.3937, 0.5455, 0.3149, 0.56, 0.3149, 0.5816, 0.3775, 0.4545, 0.3149, 0.4091, 0.3937, 0.4091, 0.3937, 0.4545, 0.3149, 0.4091, 0.3937, 0.4945, 0.3937, 0.4387, 0.445, 0.4091, 0.3937, 0.4545, 0.3149, 0.4977, 0.3897, 0.4945, 0.3937, 0.4545, 0.3149, 0.5455, 0.3149, 0.5093, 0.3775, 0.4977, 0.3897, 0.5909, 0.3937, 0.6642, 0.3937, 0.6692, 0.4156, 0.6364, 0.4724, 0.5909, 0.3937, 0.6364, 0.3149, 0.6535, 0.3446, 0.6642, 0.3937, 0.6364, 0.3149, 0.6499, 0.3149, 0.6535, 0.3446, 0.7727, 0.3937, 0.8636, 0.3937, 0.8497, 0.4178, 0.7854, 0.4156, 0.7727, 0.3937, 0.8182, 0.3149, 0.8636, 0.3937, 0.8182, 0.3149, 0.9091, 0.3149, 0.8636, 0.3937, 0.04546, 0.3937, 0.06601, 0.3937, 0.05939, 0.4178, 0.04546, 0.3937, 0.09091, 0.3149, 0.06601, 0.3937, 0.09091, 0.3149, 0.1745, 0.3149, 0.1608, 0.3512, 0.1364, 0.3937, 0.2273, 0.3937, 0.2395, 0.3937, 0.2885, 0.445, 0.2727, 0.4724, 0.2273, 0.3937, 0.2326, 0.3845, 0.2395, 0.3937, 0.3182, 0.3937, 0.2727, 0.3149, 0.2727, 0.3149, 0.3182, 0.3937, 0.4545, 0.2362, 0.5, 0.2362, 0.5, 0.2362, 0.4545, 0.2362, 0.2727, 0.3149, 0.2273, 0.2362, 0.2273, 0.2362, 0.2727, 0.3149, 0.5, 0.2362, 0.5455, 0.3149, 0.4545, 0.3149, 0.5909, 0.2362, 0.6364, 0.3149, 0.56, 0.3149, 0.5587, 0.2921, 0.5909, 0.2362, 0.6431, 0.2362, 0.6465, 0.2973, 0.6364, 0.3149, 0.6818, 0.2362, 0.7273, 0.3149, 0.6499, 0.3149, 0.6465, 0.2973, 0.7727, 0.2362, 0.8182, 0.3149, 0.7273, 0.3149, 0.7727, 0.2362, 0.8636, 0.2362, 0.8182, 0.3149, 0.8636, 0.2362, 0.9091, 0.3149, 0.8182, 0.3149, 0.04546, 0.2362, 0.09091, 0.3149, 0.0, 0.3149, 0.04546, 0.2362, 0.09762, 0.2362, 0.09091, 0.3149, 0.1364, 0.2362, 0.1749, 0.303, 0.1745, 0.3149, 0.09091, 0.3149, 0.2273, 0.2362, 0.2727, 0.3149, 0.1818, 0.3149, 0.3636, 0.2362, 0.4091, 0.2362, 0.4091, 0.2362, 0.3981, 0.2362, 0.3882, 0.2362, 0.3636, 0.2362, 0.5, 0.2362, 0.4545, 0.3149, 0.4545, 0.3149, 0.5, 0.2362, 0.5, 0.2362, 0.5592, 0.2362, 0.5587, 0.2921, 0.5455, 0.3149, 0.5, 0.2362, 0.5455, 0.1575, 0.5552, 0.1743, 0.5592, 0.2362, 0.5455, 0.1575, 0.555, 0.1575, 0.5552, 0.1743, 0.6818, 0.2362, 0.7727, 0.2362, 0.7273, 0.3149, 0.6818, 0.2362, 0.7273, 0.1575, 0.7727, 0.2362, 0.7273, 0.1575, 0.8182, 0.1575, 0.7727, 0.2362, 0.8636, 0.2362, 0.9545, 0.2362, 0.9091, 0.3149, 0.8636, 0.2362, 0.9091, 0.1575, 0.9545, 0.2362, 0.9091, 0.1575, 1.0, 0.1575, 0.9545, 0.2362, 0.1364, 0.2362, 0.1735, 0.2362, 0.1749, 0.303, 0.1364, 0.2362, 0.1785, 0.1632, 0.1735, 0.2362, 0.1818, 0.1575, 0.2727, 0.1575, 0.2273, 0.2362, 0.2727, 0.2362, 0.3182, 0.2362, 0.3182, 0.2362, 0.2727, 0.2362, 0.3182, 0.2362, 0.3636, 0.1575, 0.4091, 0.2362, 0.3636, 0.2362, 0.3636, 0.1575, 0.4545, 0.1575, 0.4091, 0.2362, 0.5, 0.07873, 0.5455, 0.1575, 0.4545, 0.1575, 0.5, 0.07873, 0.5375, 0.07873, 0.5518, 0.1465, 0.5455, 0.1575, 0.5909, 0.07873, 0.6364, 0.1575, 0.555, 0.1575, 0.5518, 0.1465, 0.6818, 0.07873, 0.6946, 0.1009, 0.6485, 0.1575, 0.6364, 0.1575, 0.6818, 0.07873, 0.7163, 0.07873, 0.6946, 0.1009, 0.7727, 0.07873, 0.8182, 0.1575, 0.7273, 0.1575, 0.8636, 0.07873, 0.9091, 0.1575, 0.8182, 0.1575, 0.8636, 0.07873, 0.9261, 0.07873, 0.9455, 0.09446, 0.9091, 0.1575, 0.9545, 0.07873, 0.9912, 0.1422, 0.9455, 0.09446, 0.3636, 0.1575, 0.4091, 0.07873, 0.4545, 0.1575, 0.3636, 0.1575, 0.3182, 0.07873, 0.4091, 0.07873, 0.3182, 0.07873, 0.3441, 0.03389, 0.3826, 0.0329, 0.4091, 0.07873, 0.1364, 0.07873, 0.1795, 0.1535, 0.1786, 0.1575, 0.09471, 0.1575, 0.09974, 0.1422, 0.1364, 0.07873, 0.1921, 0.07873, 0.1795, 0.1535, 0.2273, 0.07873, 0.2727, 0.1575, 0.1818, 0.1575, 0.3242, 0.3411, 0.3186, 0.3508, 0.3186, 0.3508, 0.3242, 0.3411, 0.4031, 0.3411, 0.3974, 0.3313, 0.3974, 0.3313, 0.4031, 0.3411, 0.4091, 0.2362, 0.4545, 0.3149, 0.3636, 0.3149, 0.4091, 0.2362, 0.4545, 0.2362, 0.5, 0.2362, 0.4545, 0.3149, 0.2273, 0.2362, 0.2727, 0.2362, 0.3182, 0.2362, 0.2727, 0.3149, 0.3182, 0.2362, 0.3636, 0.3149, 0.2727, 0.3149, 0.3182, 0.2362, 0.3291, 0.2362, 0.3636, 0.2362, 0.3981, 0.2362, 0.4091, 0.2362, 0.3636, 0.3149, 0.2727, 0.2362, 0.3182, 0.2362, 0.3182, 0.2362, 0.2727, 0.2362, 0.2727, 0.2362, 0.3182, 0.2362, 0.3182, 0.2362, 0.2727, 0.2362, 0.2727, 0.2362, 0.3182, 0.2362, 0.3182, 0.2362, 0.2727, 0.2362, 0.5, 0.2362, 0.4545, 0.3149, 0.4545, 0.3149, 0.5, 0.2362, 0.5, 0.2362, 0.4545, 0.3149, 0.4545, 0.3149, 0.5, 0.2362, 0.5, 0.2362, 0.4545, 0.3149, 0.4545, 0.3149, 0.5, 0.2362, 0.3636, 0.2362, 0.4091, 0.2362, 0.4091, 0.2362, 0.3636, 0.2362, 0.3636, 0.2362, 0.4091, 0.2362, 0.4091, 0.2362, 0.3636, 0.2362, 0.3636, 0.2362, 0.4091, 0.2362, 0.4091, 0.2362, 0.3636, 0.2362, 0.2727, 0.3149, 0.2273, 0.2362, 0.2273, 0.2362, 0.2727, 0.3149, 0.2727, 0.3149, 0.2273, 0.2362, 0.2273, 0.2362, 0.2727, 0.3149, 0.2727, 0.3149, 0.2273, 0.2362, 0.2273, 0.2362, 0.2727, 0.3149, 0.4545, 0.2362, 0.5, 0.2362, 0.5, 0.2362, 0.4545, 0.2362, 0.4545, 0.2362, 0.5, 0.2362, 0.5, 0.2362, 0.4545, 0.2362, 0.4545, 0.2362, 0.5, 0.2362, 0.5, 0.2362, 0.4545, 0.2362, 0.3182, 0.3937, 0.2727, 0.3149, 0.2727, 0.3149, 0.3182, 0.3937, 0.3182, 0.3937, 0.2727, 0.3149, 0.2727, 0.3149, 0.3182, 0.3937, 0.3182, 0.3937, 0.2727, 0.3149, 0.2727, 0.3149, 0.3182, 0.3937, 0.4545, 0.3149, 0.4091, 0.3937, 0.4091, 0.3937, 0.4545, 0.3149, 0.4545, 0.3149, 0.4091, 0.3937, 0.4091, 0.3937, 0.4545, 0.3149, 0.4545, 0.3149, 0.4091, 0.3937, 0.4091, 0.3937, 0.4545, 0.3149, 0.2273, 0.2362, 0.2727, 0.2362, 0.2727, 0.2362, 0.2273, 0.2362, 0.2273, 0.2362, 0.2727, 0.2362, 0.2727, 0.2362, 0.2273, 0.2362, 0.2273, 0.2362, 0.2727, 0.2362, 0.2727, 0.2362, 0.2273, 0.2362, 0.2273, 0.2362, 0.2727, 0.2362, 0.2727, 0.2362, 0.2273, 0.2362, 0.4091, 0.2362, 0.4545, 0.2362, 0.4545, 0.2362, 0.4091, 0.2362, 0.4091, 0.2362, 0.4545, 0.2362, 0.4545, 0.2362, 0.4091, 0.2362, 0.4091, 0.2362, 0.4545, 0.2362, 0.4545, 0.2362, 0.4091, 0.2362, 0.4091, 0.2362, 0.4545, 0.2362, 0.4545, 0.2362, 0.4091, 0.2362, 0.3182, 0.2362, 0.3636, 0.2362, 0.3636, 0.2362, 0.3182, 0.2362, 0.3182, 0.2362, 0.3636, 0.2362, 0.3636, 0.2362, 0.3182, 0.2362, 0.3182, 0.2362, 0.3636, 0.2362, 0.3636, 0.2362, 0.3182, 0.2362, 0.3182, 0.2362, 0.3636, 0.2362, 0.3636, 0.2362, 0.3524, 0.2362, 0.3291, 0.2362, 0.3182, 0.2362, 0.3636, 0.3149, 0.4545, 0.3149, 0.42, 0.3313, 0.3974, 0.3313, 0.4545, 0.3149, 0.4091, 0.3937, 0.4087, 0.3508, 0.42, 0.3313, 0.3864, 0.3543, 0.3636, 0.3149, 0.3974, 0.3313, 0.4031, 0.3411, 0.2727, 0.3149, 0.3636, 0.3149, 0.3299, 0.3313, 0.3073, 0.3313, 0.3409, 0.3543, 0.3182, 0.3937, 0.3186, 0.3508, 0.3242, 0.3411, 0.3182, 0.3937, 0.2727, 0.3149, 0.3073, 0.3313, 0.3186, 0.3508, 0.42, 0.3313, 0.4087, 0.3508, 0.4087, 0.3508, 0.42, 0.3313, 0.3186, 0.3508, 0.3073, 0.3313, 0.3073, 0.3313, 0.3186, 0.3508, 0.3073, 0.3313, 0.3299, 0.3313, 0.3299, 0.3313, 0.3073, 0.3313, 0.42, 0.3313, 0.4087, 0.3508, 0.4087, 0.3508, 0.42, 0.3313, 0.3974, 0.3313, 0.42, 0.3313, 0.42, 0.3313, 0.3974, 0.3313, 0.3186, 0.3508, 0.3073, 0.3313, 0.3073, 0.3313, 0.3186, 0.3508, 0.3186, 0.3508, 0.3073, 0.3313, 0.3073, 0.3313, 0.3186, 0.3508, 0.4031, 0.3411, 0.3974, 0.3313, 0.3974, 0.3313, 0.4031, 0.3411, 0.3974, 0.3313, 0.42, 0.3313, 0.42, 0.3313, 0.3974, 0.3313, 0.3242, 0.3411, 0.3186, 0.3508, 0.3186, 0.3508, 0.3242, 0.3411, 0.3073, 0.3313, 0.3299, 0.3313, 0.3299, 0.3313, 0.3073, 0.3313, 0.4031, 0.3411, 0.3974, 0.3313, 0.3974, 0.3313, 0.4031, 0.3411, 0.403, 0.334, 0.4142, 0.334, 0.4086, 0.3437, 0.4058, 0.3389, 0.3128, 0.3339, 0.3245, 0.3339, 0.3216, 0.3389, 0.3186, 0.344, 0.42, 0.3313, 0.4087, 0.3508, 0.4087, 0.3508, 0.42, 0.3313, 0.4039, 0.3313, 0.4135, 0.3313, 0.4135, 0.3313, 0.4039, 0.3313, 0.3242, 0.3411, 0.3186, 0.3508, 0.3186, 0.3508, 0.3242, 0.3411, 0.3145, 0.3313, 0.3227, 0.3313, 0.3227, 0.3313, 0.3145, 0.3313, 0.3974, 0.3313, 0.42, 0.3313, 0.4142, 0.334, 0.403, 0.334, 0.42, 0.3313, 0.4087, 0.3508, 0.4086, 0.3437, 0.4142, 0.334, 0.4031, 0.3411, 0.3974, 0.3313, 0.403, 0.334, 0.4058, 0.3389, 0.3073, 0.3313, 0.3299, 0.3313, 0.3245, 0.3339, 0.3128, 0.3339, 0.3242, 0.3411, 0.3186, 0.3508, 0.3186, 0.344, 0.3216, 0.3389, 0.3186, 0.3508, 0.3073, 0.3313, 0.3128, 0.3339, 0.3186, 0.344, 0.3299, 0.3313, 0.3242, 0.3411, 0.3216, 0.3389, 0.3245, 0.3339, 0.4087, 0.3508, 0.4031, 0.3411, 0.4058, 0.3389, 0.4086, 0.3437, 0.3299, 0.3313, 0.3242, 0.3411, 0.3242, 0.3411, 0.3299, 0.3313, 0.4087, 0.3508, 0.4031, 0.3411, 0.4031, 0.3411, 0.4087, 0.3508, 0.3299, 0.3313, 0.3242, 0.3411, 0.3242, 0.3411, 0.3299, 0.3313, 0.4087, 0.3508, 0.4031, 0.3411, 0.4031, 0.3411, 0.4087, 0.3508, 0.3636, 0.3149, 0.3409, 0.3543, 0.3242, 0.3411, 0.3299, 0.3313, 0.4091, 0.3937, 0.3864, 0.3543, 0.4031, 0.3411, 0.4087, 0.3508, 0.4087, 0.3508, 0.4031, 0.3411, 0.4031, 0.3411, 0.4087, 0.3508, 0.3299, 0.3313, 0.3242, 0.3411, 0.3242, 0.3411, 0.3299, 0.3313, 0.3974, 0.3313, 0.42, 0.3313, 0.4135, 0.3313, 0.4039, 0.3313, 0.42, 0.3313, 0.42, 0.3313, 0.4135, 0.3313, 0.4135, 0.3313, 0.42, 0.3313, 0.3974, 0.3313, 0.4039, 0.3313, 0.4135, 0.3313, 0.3974, 0.3313, 0.3974, 0.3313, 0.4039, 0.3313, 0.4039, 0.3313, 0.3073, 0.3313, 0.3299, 0.3313, 0.3227, 0.3313, 0.3145, 0.3313, 0.3299, 0.3313, 0.3299, 0.3313, 0.3227, 0.3313, 0.3227, 0.3313, 0.3299, 0.3313, 0.3073, 0.3313, 0.3145, 0.3313, 0.3227, 0.3313, 0.3073, 0.3313, 0.3073, 0.3313, 0.3145, 0.3313, 0.3145, 0.3313, 0.09974, 0.1422, 0.09471, 0.1575, 0.09091, 0.1575, 0.7163, 0.07873, 0.7521, 0.04307, 0.7727, 0.07873, 0.09762, 0.2362, 0.09459, 0.1638, 0.1364, 0.2362, 0.6431, 0.2362, 0.6448, 0.172, 0.6818, 0.2362, 0.6692, 0.4156, 0.6642, 0.3937, 0.6818, 0.3937, 0.6535, 0.3446, 0.6499, 0.3149, 0.7273, 0.3149, 0.6818, 0.3937, 0.05939, 0.4178, 0.06601, 0.3937, 0.1364, 0.3937, 0.09091, 0.4724, 0.6485, 0.1575, 0.6946, 0.1009, 0.7273, 0.1575, 0.9455, 0.09446, 0.9261, 0.07873, 0.9545, 0.07873, 0.8842, 0.04307, 0.9261, 0.07873, 0.8636, 0.07873, 0.09459, 0.1638, 0.09471, 0.1575, 0.1786, 0.1575, 0.1785, 0.1632, 0.1364, 0.2362, 0.09091, 0.3149, 0.09762, 0.2362, 0.1364, 0.2362, 0.6448, 0.172, 0.6485, 0.1575, 0.7273, 0.1575, 0.6818, 0.2362, 0.6465, 0.2973, 0.6499, 0.3149, 0.6364, 0.3149, 0.6465, 0.2973, 0.6431, 0.2362, 0.6818, 0.2362, 0.6642, 0.3937, 0.6535, 0.3446, 0.6818, 0.3937, 0.7854, 0.4156, 0.8497, 0.4178, 0.8182, 0.4724, 0.06601, 0.3937, 0.09091, 0.3149, 0.1364, 0.3937, 0.6946, 0.1009, 0.7163, 0.07873, 0.7727, 0.07873, 0.7273, 0.1575, 0.9455, 0.09446, 0.9912, 0.1422, 1.0, 0.1575, 0.9091, 0.1575, 0.5587, 0.2921, 0.56, 0.3149, 0.5455, 0.3149, 0.1786, 0.1575, 0.1795, 0.1535, 0.1818, 0.1575, 0.1608, 0.3512, 0.1745, 0.3149, 0.1818, 0.3149, 0.1745, 0.3149, 0.1749, 0.303, 0.1818, 0.3149, 0.5587, 0.2921, 0.5592, 0.2362, 0.5909, 0.2362, 0.5552, 0.1743, 0.555, 0.1575, 0.6364, 0.1575, 0.5909, 0.2362, 0.4945, 0.3937, 0.4977, 0.3897, 0.5, 0.3937, 0.1735, 0.2362, 0.1785, 0.1632, 0.1818, 0.1575, 0.2273, 0.2362, 0.5518, 0.1465, 0.5375, 0.07873, 0.5909, 0.07873, 0.1785, 0.1632, 0.1786, 0.1575, 0.1818, 0.1575, 0.2395, 0.3937, 0.2326, 0.3845, 0.2727, 0.3149, 0.3182, 0.3937, 0.2028, 0.3512, 0.2326, 0.3845, 0.2273, 0.3937, 0.1921, 0.07873, 0.2014, 0.03389, 0.2273, 0.07873, 0.3826, 0.0329, 0.3441, 0.03389, 0.3636, 0.0, 0.1795, 0.1535, 0.1921, 0.07873, 0.2273, 0.07873, 0.1818, 0.1575, 0.5265, 0.0329, 0.5375, 0.07873, 0.5, 0.07873, 0.5592, 0.2362, 0.5552, 0.1743, 0.5909, 0.2362, 0.5816, 0.3775, 0.56, 0.3149, 0.6364, 0.3149, 0.5909, 0.3937, 0.4387, 0.445, 0.4945, 0.3937, 0.5, 0.3937, 0.4545, 0.4724, 0.4977, 0.3897, 0.5093, 0.3775, 0.5, 0.3937, 0.1749, 0.303, 0.1735, 0.2362, 0.2273, 0.2362, 0.1818, 0.3149, 0.5518, 0.1465, 0.555, 0.1575, 0.5455, 0.1575, 0.2885, 0.445, 0.2395, 0.3937, 0.3182, 0.3937, 0.3291, 0.2362, 0.3524, 0.2362, 0.3636, 0.2362, 0.3636, 0.2362, 0.3636, 0.2362, 0.3882, 0.2362, 0.3981, 0.2362, 0.3636, 0.2362])
me_icosphere_001.materials.append(mat_slime)
me_icosphere_001.materials.append(mat_eyes_white)
me_icosphere_001.materials.append(mat_eyes_black)
me_icosphere_001.materials.append(mat_backpack)
me_icosphere_001.materials.append(mat_mouth)
me_icosphere_001.materials.append(mat_backpack_detail)
me_icosphere_001.update()
arm_armature = bpy.data.armatures.new('Armature')  # bones are not reproduced

# ---- objects
ob_icosphere_001 = bpy.data.objects.new('Icosphere.001', me_icosphere_001)
ob_armature = bpy.data.objects.new('Armature', arm_armature)

# ---- transforms, parenting, visibility, modifiers, constraints
ob_icosphere_001.parent = ob_armature
ob_icosphere_001.matrix_parent_inverse = Matrix(((6.076e-08, -0.0, -0.8048, -3.644e-08), (-0.0, 0.8048, -0.0, -0.0), (0.7872, -0.0, 5.943e-08, 2.691e-15), (-0.0, -0.0, -0.0, 1.0)))
ob_icosphere_001.location = (1.192e-07, 0.0, -1.192e-07)
ob_icosphere_001.scale = (1.63, 1.0, 1.24)
_vg = ob_icosphere_001.vertex_groups.new(name='Bone')
for _i, _w in zip([0, 3, 6, 9, 13, 14, 15, 24, 25, 26, 39, 42, 43, 44, 69, 70, 71, 72, 73, 74, 75, 76, 77, 78, 79, 80, 82, 83, 85, 86, 87, 96, 97, 98, 102, 103, 104, 108, 109, 110, 111, 112, 113, 114, 115, 116, 117, 118, 119, 120, 121, 122, 141, 142, 143, 144, 145, 146, 147, 148, 149, 152, 154, 155, 156, 158, 159, 160, 161, 162, 163, 165, 168, 169, 170, 171, 172, 175, 177, 178, 179, 180, 182, 184, 185, 186, 188, 190, 191, 192, 286, 287, 288, 289, 290, 291, 292, 293, 294, 295, 296, 297, 298, 299, 300, 301, 302, 303, 304, 307, 308, 311, 312, 313, 314, 317, 318, 321, 322, 325, 326, 327, 333], [0.09203, 0.5573, 0.1866, 0.0597, 0.1133, 0.1452, 0.1311, 0.05512, 0.05083, 0.05378, 5.491e-06, 0.01943, 0.01166, 0.01537, 0.006953, 0.02283, 0.0146, 0.03759, 0.0551, 0.04853, 0.07086, 0.08863, 0.07943, 0.02563, 0.5576, 0.1879, 0.001096, 0.06188, 0.1148, 0.1465, 0.1325, 0.0595, 0.05553, 0.05831, 0.007759, 0.006963, 0.007021, 0.01048, 0.007231, 0.008619, 0.01561, 0.01257, 0.01389, 0.03241, 0.02531, 0.02871, 0.002132, 0.002677, 0.002266, 0.002654, 0.002639, 0.002425, 0.0198, 0.03313, 0.02614, 0.04605, 0.05848, 0.05303, 0.07348, 0.0907, 0.08175, 0.05737, 0.4443, 0.9987, 0.4135, 0.003644, 0.9609, 0.9478, 0.003867, 0.003494, 0.3375, 0.002671, 0.952, 0.9569, 0.3243, 0.9485, 0.002996, 0.2093, 1.004, 0.8514, 0.8287, 1.004, 0.18, 0.3833, 0.9973, 0.3405, 0.01801, 0.7888, 0.7591, 0.0009795, 0.4937, 0.2204, 0.2193, 0.1728, 0.3919, 0.4798, 0.4674, 0.4185, 0.1866, 0.5056, 0.3437, 0.4744, 0.5177, 0.3962, 0.5124, 0.4224, 0.4458, 0.4171, 0.4101, 0.02615, 4.005e-05, 0.01307, 0.008851, 0.01809, 0.02149, 0.0206, 0.02583, 0.02793, 0.007854, 0.01545, 0.01675, 0.01059, 0.03043]): _vg.add([_i], _w, 'REPLACE')
_vg = ob_icosphere_001.vertex_groups.new(name='Bone.001')
for _i, _w in zip([0, 1, 2, 3, 4, 5, 6, 7, 8, 9, 10, 13, 14, 15, 16, 17, 18, 19, 20, 21, 22, 23, 24, 25, 26, 27, 28, 29, 31, 33, 34, 35, 36, 37, 38, 39, 40, 41, 42, 43, 44, 45, 46, 47, 48, 49, 50, 51, 52, 53, 54, 55, 56, 57, 58, 59, 60, 61, 62, 63, 64, 65, 66, 67, 68, 69, 70, 71, 72, 73, 74, 75, 76, 77, 78, 79, 80, 81, 82, 83, 84, 85, 86, 87, 88, 89, 90, 91, 92, 93, 94, 95, 96, 97, 98, 99, 100, 101, 102, 103, 104, 105, 106, 107, 108, 109, 110, 111, 112, 113, 114, 115, 116, 117, 118, 119, 120, 121, 122, 123, 124, 125, 126, 127, 128, 129, 130, 131, 132, 133, 134, 135, 136, 137, 138, 139, 140, 141, 142, 143, 144, 145, 146, 147, 148, 149, 150, 151, 152, 154, 156, 158, 159, 160, 161, 162, 163, 164, 165, 167, 168, 169, 170, 171, 172, 175, 176, 178, 179, 181, 182, 183, 184, 186, 187, 188, 189, 190, 191, 192, 212, 218, 286, 287, 288, 289, 290, 291, 292, 293, 294, 295, 296, 297, 298, 299, 300, 301, 302, 303, 304, 305, 306, 307, 308, 309, 310, 311, 312, 313, 314, 315, 316, 317, 318, 319, 320, 321, 322, 323, 324, 325, 326, 327, 333], [0.08491, 0.008321, 0.3831, 0.2568, 0.6646, 0.961, 0.1552, 0.4376, 0.08738, 0.05804, 0.02657, 0.1354, 0.1308, 0.1375, 0.9313, 0.9201, 0.9326, 0.9328, 0.9488, 0.4523, 0.4908, 0.4792, 0.05255, 0.05121, 0.05215, 0.1847, 0.1968, 0.1917, 0.0001348, 0.03345, 0.02498, 0.02982, 0.06394, 0.07271, 0.0672, 0.05212, 0.05753, 0.05441, 0.04508, 0.04704, 0.0454, 0.05361, 0.062, 0.05742, 0.0175, 0.03035, 0.0232, 0.1034, 0.09813, 0.1006, 0.1317, 0.123, 0.1276, 0.2523, 0.3025, 0.279, 0.1125, 0.1317, 0.1227, 0.06237, 0.05735, 0.05955, 0.07902, 0.07385, 0.07615, 0.094, 0.09821, 0.09643, 0.1001, 0.104, 0.1029, 0.109, 0.1185, 0.115, 0.05396, 0.2581, 0.1585, 0.4505, 0.1448, 0.0624, 0.03635, 0.1423, 0.1366, 0.1436, 0.9323, 0.9207, 0.9332, 0.9334, 0.9495, 0.4739, 0.5091, 0.4989, 0.06318, 0.0636, 0.0635, 0.2513, 0.2594, 0.2552, 0.07532, 0.07975, 0.07703, 0.1051, 0.09678, 0.1002, 0.1067, 0.1166, 0.1107, 0.08453, 0.09405, 0.08876, 0.0706, 0.0743, 0.07209, 0.1133, 0.1199, 0.1166, 0.09218, 0.09862, 0.09541, 0.1683, 0.16, 0.1646, 0.204, 0.1941, 0.1996, 0.2892, 0.336, 0.3143, 0.1636, 0.1799, 0.1724, 0.1352, 0.1319, 0.1337, 0.1424, 0.1409, 0.1419, 0.1294, 0.1261, 0.128, 0.1224, 0.1214, 0.1226, 0.1221, 0.1285, 0.1264, 0.1657, 0.4964, 0.9095, 0.4842, 0.5352, 0.469, 0.02356, 0.04931, 0.5712, 0.9482, 0.5625, 0.1136, 0.3762, 0.1257, 0.03574, 0.02709, 0.6026, 0.04598, 0.5398, 0.5035, 0.09108, 0.1325, 0.1608, 0.1071, 0.6528, 0.05812, 0.553, 0.6071, 0.06324, 0.811, 0.04321, 0.2042, 0.2357, 0.8616, 0.01868, 0.01262, 0.4414, 0.7629, 0.7704, 0.8207, 0.5789, 0.4779, 0.4629, 0.5076, 0.8078, 0.4469, 0.6325, 0.4847, 0.4325, 0.5209, 0.4385, 0.5065, 0.5184, 0.5071, 0.5597, 0.8505, 0.849, 0.7158, 0.7637, 0.8296, 0.9214, 0.5364, 0.4198, 0.6914, 0.6971, 0.6604, 0.8813, 0.4964, 0.7031, 0.8006, 0.8343, 0.745, 0.4213, 0.8495, 0.7737, 0.5155, 0.682, 0.4244, 0.9289]): _vg.add([_i], _w, 'REPLACE')
_vg = ob_icosphere_001.vertex_groups.new(name='Bone.002')
for _i, _w in zip([152, 153, 154, 156, 157, 158, 161, 163, 164, 165, 166, 167, 170, 172, 173, 174, 175, 176, 181, 182, 183, 184, 186, 187, 188, 189, 192, 203, 205, 206, 211, 212, 213, 214, 217, 218, 222, 224, 227, 229, 232, 286, 290, 291, 292, 293, 295, 297, 298, 299, 300, 301, 302, 303, 304, 305, 306, 307, 308, 309, 310, 311, 312, 313, 314, 315, 316, 317, 318, 319, 320, 321, 322, 323, 324, 325, 326, 327, 333], [0.0127, 0.2499, 0.06794, 0.04635, 0.2604, 0.4513, 0.3392, 0.0964, 0.7923, 0.5926, 0.09052, 0.7809, 0.07078, 0.4206, 0.05672, 0.053, 0.278, 0.5744, 0.589, 0.1639, 0.681, 0.0615, 0.05094, 0.6697, 0.1428, 0.8761, 0.1016, 0.1478, 0.02263, 0.1752, 0.0596, 0.2417, 0.1819, 0.02762, 0.07422, 0.2797, 0.1737, 0.06881, 0.167, 0.06403, 0.009461, 0.06219, 0.006126, 0.02977, 0.06667, 0.06979, 0.04091, 0.0273, 0.04561, 0.07938, 0.04417, 0.06728, 0.01765, 0.07179, 0.007849, 0.1244, 0.1176, 0.2373, 0.2013, 0.1382, 0.06552, 0.4101, 0.544, 0.2769, 0.267, 0.2922, 0.09694, 0.4515, 0.2509, 0.1658, 0.13, 0.2022, 0.5434, 0.1177, 0.1882, 0.4324, 0.29, 0.5394, 0.006352]): _vg.add([_i], _w, 'REPLACE')
_vg = ob_icosphere_001.vertex_groups.new(name='Bone.003')
for _i, _w in zip([153, 157, 158, 161, 164, 166, 167, 173, 174, 176, 181, 183, 187, 189, 199, 202, 203, 204, 205, 206, 207, 208, 209, 210, 211, 212, 213, 214, 215, 216, 217, 218, 219, 220, 221, 222, 224, 225, 226, 227, 229, 230, 231, 232, 234, 235, 236, 328], [0.7028, 0.7008, 0.04844, 0.0567, 0.08561, 0.8498, 0.08511, 0.7706, 0.7862, 0.3144, 0.2799, 0.2247, 0.2234, 0.06275, 0.02621, 0.1058, 0.679, 0.05133, 0.1952, 0.6281, 0.5007, 0.1148, 0.02856, 0.1445, 0.5243, 0.6282, 0.6436, 0.2583, 0.0634, 0.1223, 0.4697, 0.6167, 0.5098, 0.1191, 0.01819, 0.7357, 0.6939, 0.1862, 0.04019, 0.7531, 0.7259, 0.1512, 0.0518, 0.7199, 0.484, 0.1023, 0.01457, 0.003622]): _vg.add([_i], _w, 'REPLACE')
_vg = ob_icosphere_001.vertex_groups.new(name='Bone.004')
for _i, _w in zip([153, 157, 166, 173, 174, 183, 187, 193, 194, 195, 196, 197, 198, 199, 200, 201, 202, 203, 204, 205, 206, 207, 208, 209, 210, 211, 212, 213, 214, 215, 216, 217, 218, 219, 220, 221, 222, 223, 224, 225, 226, 227, 228, 229, 230, 231, 232, 233, 234, 235, 236, 237, 240, 241, 328, 329, 330], [0.01484, 0.01408, 0.05488, 0.1679, 0.1575, 0.01596, 0.03364, 0.8469, 0.3169, 0.1671, 0.8647, 0.3265, 0.06199, 0.5918, 0.7755, 0.9093, 0.8554, 0.1622, 0.8541, 0.7502, 0.1782, 0.4831, 0.8758, 0.9388, 0.8795, 0.4377, 0.09609, 0.1642, 0.6556, 0.7045, 0.8343, 0.4428, 0.06961, 0.4738, 0.8736, 0.9434, 0.07386, 0.8429, 0.231, 0.8013, 0.9305, 0.06962, 0.7892, 0.207, 0.8369, 0.924, 0.248, 0.9345, 0.507, 0.8911, 0.9506, 0.03012, 0.03836, 0.004009, 0.9385, 0.8815, 0.868]): _vg.add([_i], _w, 'REPLACE')
_vg = ob_icosphere_001.vertex_groups.new(name='Bone.006')
for _i, _w in zip([193, 194, 195, 196, 198, 199, 201, 215, 228, 233, 237, 238, 239, 242, 267, 268, 328, 329, 330], [0.06797, 0.3213, 0.4308, 0.05761, 0.6227, 0.1855, 0.02444, 0.1058, 0.09852, 0.004277, 0.7247, 0.4693, 0.04569, 0.01025, 0.1658, 0.6894, 0.003214, 0.04477, 0.05264]): _vg.add([_i], _w, 'REPLACE')
_vg = ob_icosphere_001.vertex_groups.new(name='Bone.007')
for _i, _w in zip([195, 198, 199, 214, 215, 228, 237, 238, 239, 243, 244, 245, 249, 250, 251, 255, 256, 257, 261, 262, 263, 267, 268, 270, 272, 274, 276, 278, 279, 280, 281], [0.4181, 0.1762, 0.1796, 0.00114, 0.1232, 0.07566, 0.1587, 0.501, 0.9474, 0.9902, 0.9944, 1.004, 0.9963, 0.9985, 1.001, 0.999, 0.9998, 1.0, 0.9998, 0.9995, 1.0, 0.03809, 0.2656, 1.005, 1.0, 1.0, 1.0, 0.9989, 0.9982, 0.9993, 0.9995]): _vg.add([_i], _w, 'REPLACE')
_vg = ob_icosphere_001.vertex_groups.new(name='Bone.008')
for _i, _w in zip([193, 194, 196, 197, 198, 200, 204, 223, 233, 237, 240, 241, 242, 267, 268, 269, 328, 329, 330], [0.06484, 0.359, 0.06751, 0.4217, 0.1238, 0.1226, 0.04861, 0.08767, 0.007509, 0.07681, 0.6057, 0.9134, 0.889, 0.7622, 0.02538, 0.9851, 0.005643, 0.05306, 0.05104]): _vg.add([_i], _w, 'REPLACE')
_vg = ob_icosphere_001.vertex_groups.new(name='Bone.009')
for _i, _w in zip([197, 200, 204, 223, 240, 241, 242, 246, 247, 248, 252, 253, 254, 258, 259, 260, 264, 265, 266, 271, 273, 275, 277, 282, 283, 284, 285], [0.2637, 0.07172, 0.006486, 0.02932, 0.3357, 0.01843, 0.06429, 0.9918, 0.981, 1.0, 0.9987, 0.9926, 0.9999, 0.9999, 0.9983, 0.9999, 0.9991, 0.9998, 0.9998, 0.9959, 0.9993, 0.9998, 0.9998, 0.9969, 0.999, 0.9995, 0.9987]): _vg.add([_i], _w, 'REPLACE')
_vg = ob_icosphere_001.vertex_groups.new(name='Bone.010')
for _i, _w in zip([0, 1, 2, 3, 4, 6, 7, 8, 9, 10, 11, 12, 13, 14, 15, 16, 17, 18, 19, 20, 21, 22, 23, 24, 25, 26, 27, 28, 29, 30, 31, 32, 33, 34, 35, 36, 37, 38, 39, 40, 41, 42, 43, 44, 45, 46, 47, 48, 49, 50, 51, 52, 53, 54, 55, 56, 57, 58, 59, 60, 61, 62, 63, 64, 65, 66, 67, 68, 69, 70, 71, 72, 73, 74, 75, 76, 77, 78, 79, 80, 81, 82, 83, 84, 85, 86, 87, 88, 89, 90, 91, 92, 93, 94, 95, 96, 97, 98, 99, 100, 101, 102, 103, 104, 105, 106, 107, 108, 109, 110, 111, 112, 113, 114, 115, 116, 117, 118, 119, 120, 121, 122, 123, 124, 125, 126, 127, 128, 129, 130, 131, 132, 133, 134, 135, 136, 137, 138, 139, 140, 141, 142, 143, 144, 145, 146, 147, 148, 149, 150, 151], [0.8231, 0.9466, 0.6067, 0.1859, 0.3254, 0.6582, 0.5523, 0.8969, 0.8823, 0.9388, 0.9786, 0.9783, 0.7513, 0.724, 0.7314, 0.05807, 0.05728, 0.05213, 0.05636, 0.0257, 0.5356, 0.4982, 0.5097, 0.8923, 0.898, 0.8941, 0.807, 0.7951, 0.8002, 0.9665, 0.9636, 0.9656, 0.9537, 0.9584, 0.9559, 0.9151, 0.9073, 0.9126, 0.9229, 0.9194, 0.9216, 0.9177, 0.9207, 0.9196, 0.9331, 0.9234, 0.9288, 0.9554, 0.9479, 0.9522, 0.8835, 0.8879, 0.886, 0.8576, 0.8657, 0.8615, 0.7304, 0.6807, 0.7041, 0.871, 0.8514, 0.8608, 0.9284, 0.9346, 0.932, 0.9075, 0.914, 0.9112, 0.8775, 0.8654, 0.8713, 0.8561, 0.8409, 0.8478, 0.8201, 0.7928, 0.8056, 0.9082, 0.1843, 0.6537, 0.5382, 0.8296, 0.8757, 0.9379, 0.7429, 0.717, 0.7239, 0.05693, 0.0565, 0.05142, 0.05562, 0.02429, 0.5113, 0.4775, 0.4876, 0.8773, 0.8809, 0.8782, 0.7345, 0.7272, 0.7313, 0.8958, 0.8918, 0.8945, 0.8811, 0.8906, 0.887, 0.8631, 0.8548, 0.86, 0.8827, 0.8747, 0.8793, 0.8882, 0.888, 0.8885, 0.8607, 0.8537, 0.8573, 0.8815, 0.8751, 0.8784, 0.809, 0.8163, 0.8123, 0.7766, 0.7855, 0.7806, 0.6884, 0.6428, 0.664, 0.8118, 0.7957, 0.8033, 0.8437, 0.8481, 0.8459, 0.8333, 0.8357, 0.8344, 0.8357, 0.8323, 0.834, 0.8296, 0.8201, 0.8244, 0.8044, 0.7808, 0.7918, 0.8272, 0.4937]): _vg.add([_i], _w, 'REPLACE')
_m = ob_icosphere_001.modifiers.new('Armature', 'ARMATURE')
_m.object = ob_armature
ob_armature.location = (0.0, 0.0, -4.528e-08)
ob_armature.rotation_euler = (-0.0, 1.571, 0.0)
ob_armature.scale = (1.243, 1.243, 1.27)

# ---- collection membership
col_collection.objects.link(ob_icosphere_001)
col_collection.objects.link(ob_armature)

# ---- scene / render settings (as saved in the file)
scene.frame_start = 1; scene.frame_end = 80; scene.frame_set(6)
scene.render.engine = 'BLENDER_EEVEE_NEXT'
scene.cycles.sampling_pattern = 'TABULATED_SOBOL'
bpy.context.view_layer.update()

# ---- added for rendering (the .blend has no active camera and no usable light): camera, sun
cam_auto = bpy.data.cameras.new('AutoCamera')
cam_auto.lens = 50.0
cam_auto.sensor_width = 36.0
cam_auto.clip_end = 1000.0
ob_auto_camera = bpy.data.objects.new('AutoCamera', cam_auto)
scene.collection.objects.link(ob_auto_camera)
ob_auto_camera.location = (5.67917, -6.68782, 5.44793)
ob_auto_camera.rotation_euler = (1.09748, -7.21219e-08, 0.694738)
scene.camera = ob_auto_camera
light_auto_sun = bpy.data.lights.new('AutoSun', 'SUN')
light_auto_sun.energy = 3.0
light_auto_sun.angle = 0.0523599
ob_auto_sun = bpy.data.objects.new('AutoSun', light_auto_sun)
scene.collection.objects.link(ob_auto_sun)
ob_auto_sun.rotation_euler = (0.872665, 0.174533, 0.523599)
bpy.context.view_layer.update()
